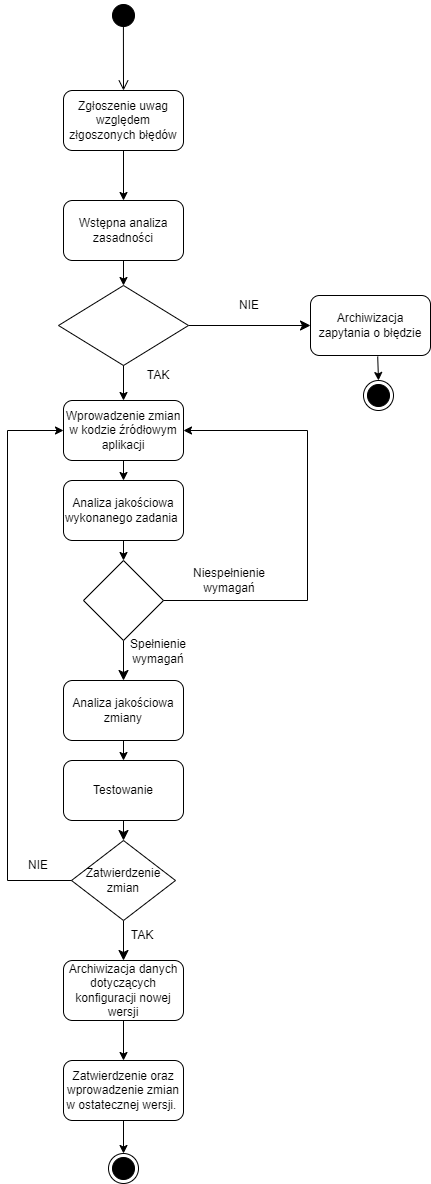

The diagram above was exported from draw.io. Its source (the exported page's mxGraphModel, read from the mxfile embedded in the PNG):
<mxGraphModel dx="1728" dy="1178" grid="0" gridSize="10" guides="1" tooltips="1" connect="1" arrows="1" fold="1" page="0" pageScale="1" pageWidth="827" pageHeight="1169" math="0" shadow="0">
  <root>
    <mxCell id="0" />
    <mxCell id="1" parent="0" />
    <mxCell id="T_EqhQz9shj-2T2z4Zsg-1" value="" style="ellipse;html=1;shape=startState;fillColor=#000000;strokeColor=default;" vertex="1" parent="1">
      <mxGeometry x="399" width="30" height="30" as="geometry" />
    </mxCell>
    <mxCell id="T_EqhQz9shj-2T2z4Zsg-2" value="" style="html=1;verticalAlign=bottom;endArrow=open;endSize=8;strokeColor=default;rounded=0;exitX=0.497;exitY=0.868;exitDx=0;exitDy=0;exitPerimeter=0;" edge="1" parent="1" source="T_EqhQz9shj-2T2z4Zsg-1">
      <mxGeometry relative="1" as="geometry">
        <mxPoint x="414" y="90" as="targetPoint" />
      </mxGeometry>
    </mxCell>
    <mxCell id="T_EqhQz9shj-2T2z4Zsg-3" value="Zgłoszenie uwag względem złgoszonych błędów" style="rounded=1;whiteSpace=wrap;html=1;" vertex="1" parent="1">
      <mxGeometry x="354" y="90" width="120" height="60" as="geometry" />
    </mxCell>
    <mxCell id="T_EqhQz9shj-2T2z4Zsg-4" value="" style="endArrow=classic;html=1;rounded=0;exitX=0.5;exitY=1;exitDx=0;exitDy=0;" edge="1" parent="1" source="T_EqhQz9shj-2T2z4Zsg-3" target="T_EqhQz9shj-2T2z4Zsg-5">
      <mxGeometry width="50" height="50" relative="1" as="geometry">
        <mxPoint x="390" y="260" as="sourcePoint" />
        <mxPoint x="414" y="200" as="targetPoint" />
      </mxGeometry>
    </mxCell>
    <mxCell id="T_EqhQz9shj-2T2z4Zsg-5" value="Wstępna analiza zasadności" style="rounded=1;whiteSpace=wrap;html=1;" vertex="1" parent="1">
      <mxGeometry x="354" y="200" width="120" height="60" as="geometry" />
    </mxCell>
    <mxCell id="T_EqhQz9shj-2T2z4Zsg-45" style="edgeStyle=none;curved=1;rounded=0;orthogonalLoop=1;jettySize=auto;html=1;entryX=0;entryY=0.5;entryDx=0;entryDy=0;fontSize=12;startSize=8;endSize=8;" edge="1" parent="1" source="T_EqhQz9shj-2T2z4Zsg-6" target="T_EqhQz9shj-2T2z4Zsg-13">
      <mxGeometry relative="1" as="geometry" />
    </mxCell>
    <mxCell id="T_EqhQz9shj-2T2z4Zsg-6" value="" style="rhombus;whiteSpace=wrap;html=1;" vertex="1" parent="1">
      <mxGeometry x="349" y="285" width="130" height="80" as="geometry" />
    </mxCell>
    <mxCell id="T_EqhQz9shj-2T2z4Zsg-7" value="" style="endArrow=classic;html=1;rounded=0;exitX=0.5;exitY=1;exitDx=0;exitDy=0;entryX=0.5;entryY=0;entryDx=0;entryDy=0;" edge="1" parent="1" source="T_EqhQz9shj-2T2z4Zsg-5" target="T_EqhQz9shj-2T2z4Zsg-6">
      <mxGeometry width="50" height="50" relative="1" as="geometry">
        <mxPoint x="390" y="250" as="sourcePoint" />
        <mxPoint x="440" y="200" as="targetPoint" />
      </mxGeometry>
    </mxCell>
    <mxCell id="T_EqhQz9shj-2T2z4Zsg-9" value="" style="endArrow=classic;html=1;rounded=0;exitX=0.5;exitY=1;exitDx=0;exitDy=0;" edge="1" parent="1" source="T_EqhQz9shj-2T2z4Zsg-6">
      <mxGeometry width="50" height="50" relative="1" as="geometry">
        <mxPoint x="400" y="430" as="sourcePoint" />
        <mxPoint x="414" y="400" as="targetPoint" />
      </mxGeometry>
    </mxCell>
    <mxCell id="T_EqhQz9shj-2T2z4Zsg-10" value="NIE" style="text;html=1;strokeColor=none;fillColor=none;align=center;verticalAlign=middle;whiteSpace=wrap;rounded=0;" vertex="1" parent="1">
      <mxGeometry x="510" y="290" width="60" height="30" as="geometry" />
    </mxCell>
    <mxCell id="T_EqhQz9shj-2T2z4Zsg-11" value="TAK" style="text;html=1;strokeColor=none;fillColor=none;align=center;verticalAlign=middle;whiteSpace=wrap;rounded=0;" vertex="1" parent="1">
      <mxGeometry x="419" y="360" width="60" height="30" as="geometry" />
    </mxCell>
    <mxCell id="T_EqhQz9shj-2T2z4Zsg-12" value="Wprowadzenie zmian w kodzie źródłowym aplikacji" style="rounded=1;whiteSpace=wrap;html=1;" vertex="1" parent="1">
      <mxGeometry x="354" y="400" width="120" height="60" as="geometry" />
    </mxCell>
    <mxCell id="T_EqhQz9shj-2T2z4Zsg-13" value="Archiwizacja zapytania o błędzie" style="rounded=1;whiteSpace=wrap;html=1;" vertex="1" parent="1">
      <mxGeometry x="601" y="295" width="120" height="60" as="geometry" />
    </mxCell>
    <mxCell id="T_EqhQz9shj-2T2z4Zsg-14" value="" style="endArrow=classic;html=1;rounded=0;exitX=0.56;exitY=1.016;exitDx=0;exitDy=0;exitPerimeter=0;" edge="1" parent="1" source="T_EqhQz9shj-2T2z4Zsg-13" target="T_EqhQz9shj-2T2z4Zsg-15">
      <mxGeometry width="50" height="50" relative="1" as="geometry">
        <mxPoint x="400" y="410" as="sourcePoint" />
        <mxPoint x="667" y="380" as="targetPoint" />
      </mxGeometry>
    </mxCell>
    <mxCell id="T_EqhQz9shj-2T2z4Zsg-15" value="" style="ellipse;html=1;shape=endState;fillColor=#000000;strokeColor=#000000;" vertex="1" parent="1">
      <mxGeometry x="654" y="379.9999999999999" width="30" height="30" as="geometry" />
    </mxCell>
    <mxCell id="T_EqhQz9shj-2T2z4Zsg-16" value="" style="endArrow=classic;html=1;rounded=0;exitX=0.5;exitY=1;exitDx=0;exitDy=0;" edge="1" parent="1" source="T_EqhQz9shj-2T2z4Zsg-12" target="T_EqhQz9shj-2T2z4Zsg-17">
      <mxGeometry width="50" height="50" relative="1" as="geometry">
        <mxPoint x="400" y="510" as="sourcePoint" />
        <mxPoint x="414" y="480" as="targetPoint" />
      </mxGeometry>
    </mxCell>
    <mxCell id="T_EqhQz9shj-2T2z4Zsg-17" value="Analiza jakościowa wykonanego zadania&amp;nbsp;" style="rounded=1;whiteSpace=wrap;html=1;" vertex="1" parent="1">
      <mxGeometry x="354" y="479.9999999999999" width="120" height="60" as="geometry" />
    </mxCell>
    <mxCell id="T_EqhQz9shj-2T2z4Zsg-44" style="edgeStyle=none;curved=1;rounded=0;orthogonalLoop=1;jettySize=auto;html=1;entryX=0.5;entryY=0;entryDx=0;entryDy=0;fontSize=12;startSize=8;endSize=8;" edge="1" parent="1" source="T_EqhQz9shj-2T2z4Zsg-18" target="T_EqhQz9shj-2T2z4Zsg-24">
      <mxGeometry relative="1" as="geometry" />
    </mxCell>
    <mxCell id="T_EqhQz9shj-2T2z4Zsg-18" value="" style="rhombus;whiteSpace=wrap;html=1;" vertex="1" parent="1">
      <mxGeometry x="374" y="560" width="80" height="80" as="geometry" />
    </mxCell>
    <mxCell id="T_EqhQz9shj-2T2z4Zsg-19" value="" style="endArrow=classic;html=1;rounded=0;exitX=0.5;exitY=1;exitDx=0;exitDy=0;" edge="1" parent="1" source="T_EqhQz9shj-2T2z4Zsg-17" target="T_EqhQz9shj-2T2z4Zsg-18">
      <mxGeometry width="50" height="50" relative="1" as="geometry">
        <mxPoint x="400" y="600" as="sourcePoint" />
        <mxPoint x="450" y="550" as="targetPoint" />
      </mxGeometry>
    </mxCell>
    <mxCell id="T_EqhQz9shj-2T2z4Zsg-20" value="" style="endArrow=classic;html=1;rounded=0;entryX=1;entryY=0.5;entryDx=0;entryDy=0;exitX=1;exitY=0.5;exitDx=0;exitDy=0;edgeStyle=orthogonalEdgeStyle;" edge="1" parent="1" source="T_EqhQz9shj-2T2z4Zsg-18" target="T_EqhQz9shj-2T2z4Zsg-12">
      <mxGeometry width="50" height="50" relative="1" as="geometry">
        <mxPoint x="400" y="600" as="sourcePoint" />
        <mxPoint x="450" y="550" as="targetPoint" />
        <Array as="points">
          <mxPoint x="598" y="600" />
          <mxPoint x="598" y="430" />
        </Array>
      </mxGeometry>
    </mxCell>
    <mxCell id="T_EqhQz9shj-2T2z4Zsg-21" value="Niespełnienie wymagań" style="text;html=1;strokeColor=none;fillColor=none;align=center;verticalAlign=middle;whiteSpace=wrap;rounded=0;" vertex="1" parent="1">
      <mxGeometry x="490" y="565" width="60" height="30" as="geometry" />
    </mxCell>
    <mxCell id="T_EqhQz9shj-2T2z4Zsg-23" value="Spełnienie wymagań" style="text;html=1;strokeColor=none;fillColor=none;align=center;verticalAlign=middle;whiteSpace=wrap;rounded=0;" vertex="1" parent="1">
      <mxGeometry x="419" y="636" width="60" height="30" as="geometry" />
    </mxCell>
    <mxCell id="T_EqhQz9shj-2T2z4Zsg-24" value="Analiza jakościowa zmiany" style="rounded=1;whiteSpace=wrap;html=1;" vertex="1" parent="1">
      <mxGeometry x="354" y="680" width="120" height="60" as="geometry" />
    </mxCell>
    <mxCell id="T_EqhQz9shj-2T2z4Zsg-25" value="" style="endArrow=classic;html=1;rounded=0;exitX=0.5;exitY=1;exitDx=0;exitDy=0;" edge="1" parent="1" source="T_EqhQz9shj-2T2z4Zsg-24" target="T_EqhQz9shj-2T2z4Zsg-26">
      <mxGeometry width="50" height="50" relative="1" as="geometry">
        <mxPoint x="400" y="840" as="sourcePoint" />
        <mxPoint x="420" y="760" as="targetPoint" />
      </mxGeometry>
    </mxCell>
    <mxCell id="T_EqhQz9shj-2T2z4Zsg-41" style="edgeStyle=none;curved=1;rounded=0;orthogonalLoop=1;jettySize=auto;html=1;exitX=0.5;exitY=1;exitDx=0;exitDy=0;entryX=0.5;entryY=0;entryDx=0;entryDy=0;fontSize=12;startSize=8;endSize=8;" edge="1" parent="1" source="T_EqhQz9shj-2T2z4Zsg-26" target="T_EqhQz9shj-2T2z4Zsg-27">
      <mxGeometry relative="1" as="geometry" />
    </mxCell>
    <mxCell id="T_EqhQz9shj-2T2z4Zsg-26" value="Testowanie" style="rounded=1;whiteSpace=wrap;html=1;" vertex="1" parent="1">
      <mxGeometry x="354" y="760" width="120" height="60" as="geometry" />
    </mxCell>
    <mxCell id="T_EqhQz9shj-2T2z4Zsg-43" style="edgeStyle=none;curved=1;rounded=0;orthogonalLoop=1;jettySize=auto;html=1;exitX=0.5;exitY=1;exitDx=0;exitDy=0;entryX=0.5;entryY=0;entryDx=0;entryDy=0;fontSize=12;startSize=8;endSize=8;" edge="1" parent="1" source="T_EqhQz9shj-2T2z4Zsg-27" target="T_EqhQz9shj-2T2z4Zsg-33">
      <mxGeometry relative="1" as="geometry" />
    </mxCell>
    <mxCell id="T_EqhQz9shj-2T2z4Zsg-27" value="Zatwierdzenie zmian" style="rhombus;whiteSpace=wrap;html=1;" vertex="1" parent="1">
      <mxGeometry x="362" y="840" width="104" height="80" as="geometry" />
    </mxCell>
    <mxCell id="T_EqhQz9shj-2T2z4Zsg-29" value="" style="endArrow=classic;html=1;rounded=0;exitX=0;exitY=0.5;exitDx=0;exitDy=0;entryX=0;entryY=0.5;entryDx=0;entryDy=0;edgeStyle=orthogonalEdgeStyle;" edge="1" parent="1" source="T_EqhQz9shj-2T2z4Zsg-27" target="T_EqhQz9shj-2T2z4Zsg-12">
      <mxGeometry width="50" height="50" relative="1" as="geometry">
        <mxPoint x="400" y="830" as="sourcePoint" />
        <mxPoint x="350" y="420" as="targetPoint" />
        <Array as="points">
          <mxPoint x="298" y="880" />
          <mxPoint x="298" y="430" />
        </Array>
      </mxGeometry>
    </mxCell>
    <mxCell id="T_EqhQz9shj-2T2z4Zsg-30" value="NIE" style="text;html=1;strokeColor=none;fillColor=none;align=center;verticalAlign=middle;whiteSpace=wrap;rounded=0;" vertex="1" parent="1">
      <mxGeometry x="299" y="850" width="60" height="30" as="geometry" />
    </mxCell>
    <mxCell id="T_EqhQz9shj-2T2z4Zsg-32" value="TAK" style="text;html=1;strokeColor=none;fillColor=none;align=center;verticalAlign=middle;whiteSpace=wrap;rounded=0;" vertex="1" parent="1">
      <mxGeometry x="403" y="920" width="60" height="30" as="geometry" />
    </mxCell>
    <mxCell id="T_EqhQz9shj-2T2z4Zsg-33" value="Archiwizacja danych dotyczących konfiguracji nowej wersji" style="rounded=1;whiteSpace=wrap;html=1;" vertex="1" parent="1">
      <mxGeometry x="354" y="960" width="120" height="60" as="geometry" />
    </mxCell>
    <mxCell id="T_EqhQz9shj-2T2z4Zsg-34" value="" style="endArrow=classic;html=1;rounded=0;exitX=0.5;exitY=1;exitDx=0;exitDy=0;" edge="1" parent="1" source="T_EqhQz9shj-2T2z4Zsg-33" target="T_EqhQz9shj-2T2z4Zsg-35">
      <mxGeometry width="50" height="50" relative="1" as="geometry">
        <mxPoint x="400" y="990" as="sourcePoint" />
        <mxPoint x="420" y="1050" as="targetPoint" />
      </mxGeometry>
    </mxCell>
    <mxCell id="T_EqhQz9shj-2T2z4Zsg-35" value="Zatwierdzenie oraz wprowadzenie zmian w ostatecznej wersji.&amp;nbsp;" style="rounded=1;whiteSpace=wrap;html=1;" vertex="1" parent="1">
      <mxGeometry x="354" y="1060" width="120" height="60" as="geometry" />
    </mxCell>
    <mxCell id="T_EqhQz9shj-2T2z4Zsg-36" value="" style="endArrow=classic;html=1;rounded=0;exitX=0.5;exitY=1;exitDx=0;exitDy=0;" edge="1" parent="1" source="T_EqhQz9shj-2T2z4Zsg-35" target="T_EqhQz9shj-2T2z4Zsg-37">
      <mxGeometry width="50" height="50" relative="1" as="geometry">
        <mxPoint x="400" y="1180" as="sourcePoint" />
        <mxPoint x="420" y="1120" as="targetPoint" />
      </mxGeometry>
    </mxCell>
    <mxCell id="T_EqhQz9shj-2T2z4Zsg-37" value="" style="ellipse;html=1;shape=endState;fillColor=#000000;strokeColor=#000000;" vertex="1" parent="1">
      <mxGeometry x="399" y="1153" width="30" height="30" as="geometry" />
    </mxCell>
  </root>
</mxGraphModel>